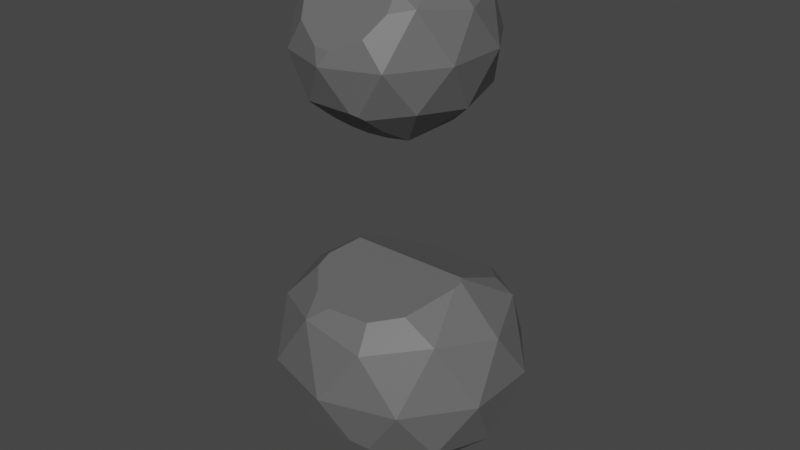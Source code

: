 # Source: Pedra_02_.blend  (saved by Blender 3.3.6; exported with 4.5.12 LTS)
import bpy
from mathutils import Matrix  # noqa: F401  (used for matrix-valued properties, if any)

bpy.ops.wm.read_factory_settings(use_empty=True)
scene = bpy.context.scene
scene.name = 'Scene'

# ---- collections
col_collection = bpy.data.collections.new('Collection'); scene.collection.children.link(col_collection)

# ---- materials (node trees are filled in below, after node groups)
mat_material_001 = bpy.data.materials.new('Material.001')
mat_material_001.use_transparent_shadow = False

# ---- material node trees
mat_material_001.use_nodes = True; mat_material_001.node_tree.nodes.clear()
_N = mat_material_001.node_tree.nodes; _L = mat_material_001.node_tree.links
n0 = _N.new('ShaderNodeBsdfPrincipled'); n0.name = 'Principled BSDF'; n0.location = (10, 300)
n0.distribution = 'GGX'
n0.subsurface_method = 'RANDOM_WALK_SKIN'
n0.inputs[0].default_value = (0.1282, 0.1282, 0.1282, 1.0)
n0.inputs[3].default_value = 1.45
n0.inputs[27].default_value = (0.0, 0.0, 0.0, 1.0)
n0.inputs[28].default_value = 1.0
n1 = _N.new('ShaderNodeOutputMaterial'); n1.name = 'Material Output'; n1.location = (300, 300)
_L.new(n0.outputs[0], n1.inputs[0])
n1.is_active_output = True

# ---- world
world_world = bpy.data.worlds.new('World'); scene.world = world_world
world_world.use_nodes = True; world_world.node_tree.nodes.clear()
_N = world_world.node_tree.nodes; _L = world_world.node_tree.links
n0 = _N.new('ShaderNodeOutputWorld'); n0.name = 'World Output'; n0.location = (300, 300)
n1 = _N.new('ShaderNodeBackground'); n1.name = 'Background'; n1.location = (10, 300)
n1.inputs[0].default_value = (0.05088, 0.05088, 0.05088, 1.0)
_L.new(n1.outputs[0], n0.inputs[0])
n0.is_active_output = True
world_world.color = (0.05088, 0.05088, 0.05088)
world_world.use_sun_shadow = False
world_world.sun_shadow_jitter_overblur = 0.0

# ---- meshes
me_icosphere = bpy.data.meshes.new('Icosphere')
me_icosphere.from_pydata([(0.0, 0.0, -1.0), (0.7236, -0.5257, -0.4472), (-0.8944, 0.0, -0.4472), (0.7236, 0.5257, -0.4472), (-0.7236, -0.5257, 0.4472), (-0.7236, 0.5257, 0.4472), (0.2764, 0.8506, 0.4472), (0.8944, 0.0, 0.4472), (0.0, 0.0, 1.0), (0.4253, -0.309, -0.8507), (0.8506, 0.0, -0.5257), (0.4253, 0.309, -0.8507), (-0.5257, 0.0, -0.8507), (-0.6882, -0.5, -0.5257), (-0.1625, 0.5, -0.8507), (-0.6882, 0.5, -0.5257), (0.9511, -0.309, 0.0), (0.9511, 0.309, 0.0), (0.0, -1.0, 0.0), (0.5878, -0.809, 0.0), (-0.9511, -0.309, 0.0), (-0.5878, -0.809, 0.0), (-0.5878, 0.809, 0.0), (-0.9511, 0.309, 0.0), (0.5878, 0.809, 0.0), (0.6882, -0.5, 0.5257), (-0.8506, 0.0, 0.5257), (-0.2629, 0.809, 0.5257), (0.6882, 0.5, 0.5257), (0.5257, 0.0, 0.8507), (-0.4253, -0.309, 0.8507), (-0.4253, 0.309, 0.8507), (0.1625, 0.5, 0.8507), (0.3886, -0.8356, 0.286), (0.5033, -0.6574, 0.4905), (-0.5017, -0.6622, 0.485), (0.09762, -0.9472, 0.158), (0.09369, -0.2883, 0.9139), (-0.3193, -0.3435, 0.8507), (-0.3995, -0.3884, 0.799), (0.2762, -0.3435, 0.8507), (0.453, -0.5, 0.6711), (-0.3922, -0.809, 0.3165), (-0.08353, -0.9393, 0.1671), (-0.4664, 0.6888, -0.4835), (0.4627, 0.6861, -0.4917), (-0.5273, 0.8171, -0.08688), (0.1455, 0.9214, 0.2354), (-0.1987, 0.6115, -0.7223), (-0.1127, 0.9181, 0.2254), (-0.4764, 0.8452, 0.0), (0.4764, 0.8452, 0.0), (0.5186, 0.809, -0.1119), (0.3179, 0.6395, -0.6359), (-0.01639, 0.6061, -0.7391), (-0.1002, -0.3085, -0.9079), (-0.2672, -0.8556, -0.4324), (0.3379, -0.7629, -0.513), (-0.2956, -0.8343, -0.4509), (-0.2832, -0.8497, -0.4375), (0.2242, -0.8371, -0.4485), (0.2956, -0.809, -0.4729), (-0.2538, -0.3743, -0.8507), (-0.3392, -0.5, -0.7414), (0.2243, -0.3743, -0.8507), (0.3412, -0.5679, -0.6825)], [], [(1, 9, 10), (0, 12, 14), (0, 14, 11), (1, 10, 16), (56, 60, 18), (2, 13, 20), (44, 15, 22, 46), (1, 16, 19), (56, 18, 21, 59), (2, 20, 23), (46, 22, 50), (3, 24, 17), (34, 25, 41), (5, 26, 31), (6, 27, 32), (7, 28, 29), (29, 32, 8), (29, 28, 32), (28, 6, 32), (32, 31, 8), (32, 27, 31), (27, 5, 31), (31, 30, 8), (31, 26, 30), (26, 4, 30), (40, 29, 8, 37), (41, 25, 29, 40), (25, 7, 29), (17, 28, 7), (17, 24, 28), (24, 6, 28), (49, 27, 6, 47), (50, 22, 27, 49), (22, 5, 27), (23, 26, 5), (23, 20, 26), (20, 4, 26), (19, 16, 25), (16, 7, 25), (22, 23, 5), (22, 15, 23), (15, 2, 23), (20, 21, 4), (20, 13, 21), (58, 63, 62, 55, 64, 65, 57, 61, 60, 56, 59), (35, 42, 43, 36, 33, 34, 41, 40, 37, 38, 39), (57, 1, 19, 61), (16, 17, 7), (16, 10, 17), (10, 3, 17), (52, 45, 53, 54, 48, 44, 46, 50, 49, 47, 51), (14, 12, 15), (12, 2, 15), (12, 13, 2), (63, 58, 13), (10, 11, 3), (10, 9, 11), (9, 0, 11), (64, 9, 65), (21, 18, 43, 42), (30, 39, 38), (30, 38, 37, 8), (18, 36, 43), (4, 35, 39, 30), (21, 42, 35, 4), (19, 25, 34, 33), (18, 19, 33, 36), (11, 14, 54, 53), (24, 52, 51), (14, 48, 54), (24, 51, 47, 6), (3, 45, 52, 24), (11, 53, 45, 3), (14, 15, 44, 48), (12, 62, 63, 13), (18, 60, 61, 19), (13, 58, 59, 21), (9, 1, 57, 65), (0, 9, 64, 55), (0, 55, 62, 12)])
_uv = me_icosphere.uv_layers.new(name='UVMap')
_uv.uv.foreach_set('vector', [0.2727, 0.1575, 0.3182, 0.07873, 0.3636, 0.1575, 0.7273, 0.0, 0.7727, 0.07873, 0.6818, 0.07873, 0.5455, 0.0, 0.5909, 0.07873, 0.5, 0.07873, 0.2727, 0.1575, 0.3636, 0.1575, 0.3182, 0.2362, 0.09242, 0.1601, 0.1751, 0.169, 0.1364, 0.2362, 0.8182, 0.1575, 0.9091, 0.1575, 0.8636, 0.2362, 0.6783, 0.1575, 0.7273, 0.1575, 0.6818, 0.2362, 0.673, 0.2209, 0.2727, 0.1575, 0.3182, 0.2362, 0.2273, 0.2362, 0.09242, 0.1601, 0.1364, 0.2362, 0.04546, 0.2362, 0.08992, 0.1592, 0.8182, 0.1575, 0.8636, 0.2362, 0.7727, 0.2362, 0.673, 0.2209, 0.6818, 0.2362, 0.6646, 0.2362, 0.4545, 0.1575, 0.5, 0.2362, 0.4091, 0.2362, 0.2319, 0.3149, 0.2727, 0.3149, 0.2524, 0.3501, 0.7273, 0.3149, 0.8182, 0.3149, 0.7727, 0.3937, 0.5455, 0.3149, 0.6364, 0.3149, 0.5909, 0.3937, 0.3636, 0.3149, 0.4545, 0.3149, 0.4091, 0.3937, 0.4091, 0.3937, 0.5, 0.3937, 0.4545, 0.4724, 0.4091, 0.3937, 0.4545, 0.3149, 0.5, 0.3937, 0.4545, 0.3149, 0.5455, 0.3149, 0.5, 0.3937, 0.5909, 0.3937, 0.6818, 0.3937, 0.6364, 0.4724, 0.5909, 0.3937, 0.6364, 0.3149, 0.6818, 0.3937, 0.6364, 0.3149, 0.7273, 0.3149, 0.6818, 0.3937, 0.7727, 0.3937, 0.8636, 0.3937, 0.8182, 0.4724, 0.7727, 0.3937, 0.8182, 0.3149, 0.8636, 0.3937, 0.8182, 0.3149, 0.9091, 0.3149, 0.8636, 0.3937, 0.2557, 0.3937, 0.3182, 0.3937, 0.2727, 0.4724, 0.2465, 0.427, 0.2524, 0.3501, 0.2727, 0.3149, 0.3182, 0.3937, 0.2557, 0.3937, 0.2727, 0.3149, 0.3636, 0.3149, 0.3182, 0.3937, 0.4091, 0.2362, 0.4545, 0.3149, 0.3636, 0.3149, 0.4091, 0.2362, 0.5, 0.2362, 0.4545, 0.3149, 0.5, 0.2362, 0.5455, 0.3149, 0.4545, 0.3149, 0.6104, 0.2699, 0.6364, 0.3149, 0.5455, 0.3149, 0.567, 0.2776, 0.6646, 0.2362, 0.6818, 0.2362, 0.6364, 0.3149, 0.6104, 0.2699, 0.6818, 0.2362, 0.7273, 0.3149, 0.6364, 0.3149, 0.7727, 0.2362, 0.8182, 0.3149, 0.7273, 0.3149, 0.7727, 0.2362, 0.8636, 0.2362, 0.8182, 0.3149, 0.8636, 0.2362, 0.9091, 0.3149, 0.8182, 0.3149, 0.2273, 0.2362, 0.3182, 0.2362, 0.2727, 0.3149, 0.3182, 0.2362, 0.3636, 0.3149, 0.2727, 0.3149, 0.6818, 0.2362, 0.7727, 0.2362, 0.7273, 0.3149, 0.6818, 0.2362, 0.7273, 0.1575, 0.7727, 0.2362, 0.7273, 0.1575, 0.8182, 0.1575, 0.7727, 0.2362, 0.8636, 0.2362, 0.9545, 0.2362, 0.9091, 0.3149, 0.8636, 0.2362, 0.9091, 0.1575, 0.9545, 0.2362, 0.9958, 0.1575, 0.9393, 0.1052, 0.9317, 0.07873, 0.9371, 0.04858, 0.1962, 0.07873, 0.2037, 0.1195, 0.1966, 0.1575, 0.1864, 0.1654, 0.1751, 0.169, 0.09242, 0.1601, 0.08992, 0.1592, 0.04378, 0.3149, 0.07282, 0.2836, 0.1219, 0.2612, 0.1524, 0.264, 0.1982, 0.2865, 0.2319, 0.3149, 0.2524, 0.3501, 0.2557, 0.3937, 0.2465, 0.427, 0.06185, 0.3937, 0.05268, 0.3811, 0.1966, 0.1575, 0.2727, 0.1575, 0.2273, 0.2362, 0.1864, 0.1654, 0.3182, 0.2362, 0.4091, 0.2362, 0.3636, 0.3149, 0.3182, 0.2362, 0.3636, 0.1575, 0.4091, 0.2362, 0.3636, 0.1575, 0.4545, 0.1575, 0.4091, 0.2362, 0.5097, 0.2194, 0.506, 0.1575, 0.53, 0.1308, 0.5753, 0.1058, 0.6054, 0.1038, 0.6783, 0.1575, 0.673, 0.2209, 0.6646, 0.2362, 0.6104, 0.2699, 0.567, 0.2776, 0.5172, 0.2362, 0.6818, 0.07873, 0.7727, 0.07873, 0.7273, 0.1575, 0.7727, 0.07873, 0.8182, 0.1575, 0.7273, 0.1575, 0.8636, 0.07873, 0.9091, 0.1575, 0.8182, 0.1575, 0.9393, 0.1052, 0.9958, 0.1575, 0.9091, 0.1575, 0.3636, 0.1575, 0.4091, 0.07873, 0.4545, 0.1575, 0.3636, 0.1575, 0.3182, 0.07873, 0.4091, 0.07873, 0.3182, 0.07873, 0.3636, 0.0, 0.4091, 0.07873, 0.1962, 0.07873, 0.2273, 0.07873, 0.2037, 0.1195, 0.04546, 0.2362, 0.1364, 0.2362, 0.1219, 0.2612, 0.07282, 0.2836, 0.04546, 0.3937, 0.05268, 0.3811, 0.06185, 0.3937, 0.04546, 0.3937, 0.06185, 0.3937, 0.1171, 0.427, 0.09091, 0.4724, 0.1364, 0.2362, 0.1524, 0.264, 0.1219, 0.2612, 0.0, 0.3149, 0.04378, 0.3149, 0.05268, 0.3811, 0.04546, 0.3937, 0.04546, 0.2362, 0.07282, 0.2836, 0.04378, 0.3149, 0.0, 0.3149, 0.2273, 0.2362, 0.2727, 0.3149, 0.2319, 0.3149, 0.1982, 0.2865, 0.1364, 0.2362, 0.2273, 0.2362, 0.1982, 0.2865, 0.1524, 0.264, 0.5, 0.07873, 0.5909, 0.07873, 0.5753, 0.1058, 0.53, 0.1308, 0.5, 0.2362, 0.5097, 0.2194, 0.5172, 0.2362, 0.5909, 0.07873, 0.6054, 0.1038, 0.5753, 0.1058, 0.5, 0.2362, 0.5172, 0.2362, 0.567, 0.2776, 0.5455, 0.3149, 0.4545, 0.1575, 0.506, 0.1575, 0.5097, 0.2194, 0.5, 0.2362, 0.5, 0.07873, 0.53, 0.1308, 0.506, 0.1575, 0.4545, 0.1575, 0.6818, 0.07873, 0.7273, 0.1575, 0.6783, 0.1575, 0.6674, 0.1038, 0.8636, 0.07873, 0.9317, 0.07873, 0.9393, 0.1052, 0.9091, 0.1575, 0.1364, 0.2362, 0.1751, 0.169, 0.1864, 0.1654, 0.2273, 0.2362, 0.9091, 0.1575, 0.9958, 0.1575, 0.999, 0.1592, 0.9545, 0.2362, 0.2273, 0.07873, 0.2727, 0.1575, 0.1966, 0.1575, 0.2037, 0.1195, 0.1818, 0.0, 0.2273, 0.07873, 0.1962, 0.07873, 0.1538, 0.04858, 0.9091, 0.0, 0.9371, 0.04858, 0.9317, 0.07873, 0.8636, 0.07873])
me_icosphere.materials.append(mat_material_001)
me_icosphere.update()
me_icosphere_001 = bpy.data.meshes.new('Icosphere.001')
me_icosphere_001.from_pydata([(0.7236, -0.5257, -0.4472), (-0.2764, -0.8506, -0.4472), (-0.8944, 0.0, -0.4472), (-0.2764, 0.8506, -0.4472), (0.7236, 0.5257, -0.4472), (-0.7236, -0.5257, 0.4472), (-0.7236, 0.5257, 0.4472), (0.8944, 0.0, 0.4472), (0.0, 0.0, 1.0), (0.2629, -0.809, -0.5257), (0.8506, 0.0, -0.5257), (-0.6882, -0.5, -0.5257), (-0.6882, 0.5, -0.5257), (0.2629, 0.809, -0.5257), (0.9511, -0.309, 0.0), (0.9511, 0.309, 0.0), (0.5878, -0.809, 0.0), (-0.9511, -0.309, 0.0), (-0.5878, -0.809, 0.0), (-0.5878, 0.809, 0.0), (-0.9511, 0.309, 0.0), (0.5878, 0.809, 0.0), (0.6882, -0.5, 0.5257), (-0.8506, 0.0, 0.5257), (0.6882, 0.5, 0.5257), (0.1625, -0.5, 0.8507), (0.5257, 0.0, 0.8507), (-0.4253, -0.309, 0.8507), (-0.4253, 0.309, 0.8507), (0.1625, 0.5, 0.8507), (0.2143, 0.6597, 0.6669), (0.556, 0.8133, 0.04565), (-0.1866, 0.8992, -0.3019), (-0.437, 0.7019, 0.4961), (0.4463, 0.706, 0.4796), (-0.05008, 0.6544, 0.6883), (-0.3072, 0.6727, 0.6143), (-0.54, 0.8246, 0.0), (-0.5489, 0.809, 0.06285), (0.54, 0.8246, 0.0), (0.1437, 0.8956, -0.2874), (-0.04953, -0.9732, -0.08015), (0.5168, -0.8185, 0.1019), (0.5398, -0.6264, 0.4974), (-0.3861, -0.7333, 0.5047), (0.1639, -0.5045, 0.8455), (-0.3077, -0.6709, 0.6155), (0.1533, -0.5066, 0.8437), (-0.3753, -0.809, 0.3439), (-0.16, -0.948, 0.0), (0.3455, -0.8877, 0.0), (0.0454, -0.967, -0.0908), (0.5991, -0.4353, -0.6156), (0.5098, 0.3704, -0.7364), (-0.2265, -0.6972, -0.6237), (-0.6214, 0.0, -0.7459), (-0.1769, 0.5444, -0.7996), (0.3779, 0.4549, -0.7559), (-0.09076, 0.5521, -0.7959), (-0.249, 0.5, -0.7972), (-0.5698, 0.1356, -0.7626), (-0.594, -0.21, -0.7142), (-0.4625, -0.5, -0.6652), (0.6213, 0.1666, -0.7009), (0.6803, -0.1238, -0.6559), (0.1722, -0.7431, -0.595), (0.2968, -0.7045, -0.5936)], [], [(52, 66, 65, 54, 62, 61, 55, 60, 59, 56, 58, 57, 53, 63, 64), (0, 10, 14), (2, 11, 17), (3, 12, 19), (4, 13, 21), (0, 14, 16), (47, 46, 44, 48, 49, 41, 51, 50, 42, 43, 45), (2, 17, 20), (36, 35, 30, 34, 31, 39, 40, 32, 37, 38, 33), (4, 21, 15), (43, 22, 25, 45), (6, 23, 28), (30, 35, 29), (7, 24, 26), (26, 29, 8), (26, 24, 29), (29, 28, 8), (33, 6, 28, 36), (28, 27, 8), (28, 23, 27), (23, 5, 27), (27, 25, 8), (47, 45, 25), (25, 26, 8), (25, 22, 26), (22, 7, 26), (15, 24, 7), (15, 21, 24), (37, 19, 38), (20, 23, 6), (20, 17, 23), (17, 5, 23), (16, 14, 22), (14, 7, 22), (19, 20, 6), (19, 12, 20), (12, 2, 20), (17, 18, 5), (17, 11, 18), (11, 1, 18), (50, 16, 42), (51, 9, 16, 50), (9, 0, 16), (14, 15, 7), (14, 10, 15), (10, 4, 15), (57, 13, 4, 53), (57, 58, 13), (56, 3, 13, 58), (59, 12, 3, 56), (59, 60, 12), (55, 2, 12, 60), (61, 11, 2, 55), (61, 62, 11), (54, 1, 11, 62), (65, 9, 1, 54), (65, 66, 9), (52, 0, 9, 66), (21, 13, 40, 39), (29, 35, 36, 28), (19, 6, 33, 38), (3, 19, 37, 32), (13, 3, 32, 40), (21, 31, 34, 24), (21, 39, 31), (24, 34, 30, 29), (18, 49, 48), (27, 46, 47, 25), (5, 44, 46, 27), (18, 48, 44, 5), (16, 22, 43, 42), (1, 9, 51, 41), (1, 41, 49, 18), (10, 64, 63), (10, 63, 53, 4), (0, 52, 64, 10)])
_uv = me_icosphere_001.uv_layers.new(name='UVMap')
_uv.uv.foreach_set('vector', [0.2538, 0.1246, 0.1913, 0.141, 0.1721, 0.1407, 0.1108, 0.123, 0.9286, 0.1237, 0.8827, 0.1118, 0.8518, 0.09917, 0.7604, 0.1001, 0.6893, 0.09169, 0.6761, 0.0887, 0.5832, 0.092, 0.5133, 0.1017, 0.4871, 0.101, 0.3881, 0.115, 0.3454, 0.1259, 0.2727, 0.1575, 0.3636, 0.1575, 0.3182, 0.2362, 0.8182, 0.1575, 0.9091, 0.1575, 0.8636, 0.2362, 0.6364, 0.1575, 0.7273, 0.1575, 0.6818, 0.2362, 0.4545, 0.1575, 0.5455, 0.1575, 0.5, 0.2362, 0.2727, 0.1575, 0.3182, 0.2362, 0.2273, 0.2362, 0.1354, 0.392, 0.07835, 0.3367, 0.0666, 0.3149, 0.07519, 0.2877, 0.1116, 0.2362, 0.1282, 0.2221, 0.1442, 0.2226, 0.1898, 0.2362, 0.2169, 0.2541, 0.24, 0.3149, 0.2267, 0.3926, 0.8182, 0.1575, 0.8636, 0.2362, 0.7727, 0.2362, 0.6488, 0.3364, 0.6136, 0.3543, 0.5702, 0.3578, 0.508, 0.3149, 0.5046, 0.2442, 0.5074, 0.2362, 0.5661, 0.1932, 0.6216, 0.183, 0.6744, 0.2362, 0.6764, 0.2456, 0.6707, 0.3149, 0.4545, 0.1575, 0.5, 0.2362, 0.4091, 0.2362, 0.24, 0.3149, 0.2727, 0.3149, 0.2273, 0.3937, 0.2267, 0.3926, 0.7273, 0.3149, 0.8182, 0.3149, 0.7727, 0.3937, 0.5702, 0.3578, 0.6136, 0.3543, 0.5909, 0.3937, 0.3636, 0.3149, 0.4545, 0.3149, 0.4091, 0.3937, 0.4091, 0.3937, 0.5, 0.3937, 0.4545, 0.4724, 0.4091, 0.3937, 0.4545, 0.3149, 0.5, 0.3937, 0.5909, 0.3937, 0.6818, 0.3937, 0.6364, 0.4724, 0.6707, 0.3149, 0.7273, 0.3149, 0.6818, 0.3937, 0.6488, 0.3364, 0.7727, 0.3937, 0.8636, 0.3937, 0.8182, 0.4724, 0.7727, 0.3937, 0.8182, 0.3149, 0.8636, 0.3937, 0.8182, 0.3149, 0.9091, 0.3149, 0.8636, 0.3937, 0.04546, 0.3937, 0.1364, 0.3937, 0.09091, 0.4724, 0.1354, 0.392, 0.1369, 0.3926, 0.1364, 0.3937, 0.2273, 0.3937, 0.3182, 0.3937, 0.2727, 0.4724, 0.2273, 0.3937, 0.2727, 0.3149, 0.3182, 0.3937, 0.2727, 0.3149, 0.3636, 0.3149, 0.3182, 0.3937, 0.4091, 0.2362, 0.4545, 0.3149, 0.3636, 0.3149, 0.4091, 0.2362, 0.5, 0.2362, 0.4545, 0.3149, 0.6744, 0.2362, 0.6818, 0.2362, 0.6764, 0.2456, 0.7727, 0.2362, 0.8182, 0.3149, 0.7273, 0.3149, 0.7727, 0.2362, 0.8636, 0.2362, 0.8182, 0.3149, 0.8636, 0.2362, 0.9091, 0.3149, 0.8182, 0.3149, 0.2273, 0.2362, 0.3182, 0.2362, 0.2727, 0.3149, 0.3182, 0.2362, 0.3636, 0.3149, 0.2727, 0.3149, 0.6818, 0.2362, 0.7727, 0.2362, 0.7273, 0.3149, 0.6818, 0.2362, 0.7273, 0.1575, 0.7727, 0.2362, 0.7273, 0.1575, 0.8182, 0.1575, 0.7727, 0.2362, 0.8636, 0.2362, 0.9545, 0.2362, 0.9091, 0.3149, 0.8636, 0.2362, 0.9091, 0.1575, 0.9545, 0.2362, 0.9091, 0.1575, 1.0, 0.1575, 0.9545, 0.2362, 0.1898, 0.2362, 0.2273, 0.2362, 0.2169, 0.2541, 0.1442, 0.2226, 0.1818, 0.1575, 0.2273, 0.2362, 0.1898, 0.2362, 0.1818, 0.1575, 0.2727, 0.1575, 0.2273, 0.2362, 0.3182, 0.2362, 0.4091, 0.2362, 0.3636, 0.3149, 0.3182, 0.2362, 0.3636, 0.1575, 0.4091, 0.2362, 0.3636, 0.1575, 0.4545, 0.1575, 0.4091, 0.2362, 0.5133, 0.1017, 0.5455, 0.1575, 0.4545, 0.1575, 0.4871, 0.101, 0.5133, 0.1017, 0.5832, 0.092, 0.5455, 0.1575, 0.5967, 0.0887, 0.6364, 0.1575, 0.5455, 0.1575, 0.5832, 0.092, 0.6893, 0.09169, 0.7273, 0.1575, 0.6364, 0.1575, 0.6761, 0.0887, 0.6893, 0.09169, 0.7604, 0.1001, 0.7273, 0.1575, 0.7845, 0.09917, 0.8182, 0.1575, 0.7273, 0.1575, 0.7604, 0.1001, 0.8827, 0.1118, 0.9091, 0.1575, 0.8182, 0.1575, 0.8518, 0.09917, 0.8827, 0.1118, 0.9286, 0.1237, 0.9091, 0.1575, 0.9801, 0.123, 1.0, 0.1575, 0.9091, 0.1575, 0.9286, 0.1237, 0.1721, 0.1407, 0.1818, 0.1575, 0.09091, 0.1575, 0.1108, 0.123, 0.1721, 0.1407, 0.1913, 0.141, 0.1818, 0.1575, 0.2538, 0.1246, 0.2727, 0.1575, 0.1818, 0.1575, 0.1913, 0.141, 0.5, 0.2362, 0.5455, 0.1575, 0.5661, 0.1932, 0.5074, 0.2362, 0.5909, 0.3937, 0.6136, 0.3543, 0.6488, 0.3364, 0.6818, 0.3937, 0.6818, 0.2362, 0.7273, 0.3149, 0.6707, 0.3149, 0.6764, 0.2456, 0.6364, 0.1575, 0.6818, 0.2362, 0.6744, 0.2362, 0.6216, 0.183, 0.5455, 0.1575, 0.6364, 0.1575, 0.6216, 0.183, 0.5661, 0.1932, 0.5, 0.2362, 0.5046, 0.2442, 0.508, 0.3149, 0.4545, 0.3149, 0.5, 0.2362, 0.5074, 0.2362, 0.5046, 0.2442, 0.4545, 0.3149, 0.508, 0.3149, 0.5207, 0.3578, 0.5, 0.3937, 0.04546, 0.2362, 0.1116, 0.2362, 0.07519, 0.2877, 0.04546, 0.3937, 0.07835, 0.3367, 0.1354, 0.392, 0.1364, 0.3937, 0.0, 0.3149, 0.0666, 0.3149, 0.07835, 0.3367, 0.04546, 0.3937, 0.04546, 0.2362, 0.07519, 0.2877, 0.0666, 0.3149, 0.0, 0.3149, 0.2273, 0.2362, 0.2727, 0.3149, 0.24, 0.3149, 0.2169, 0.2541, 0.09091, 0.1575, 0.1818, 0.1575, 0.1442, 0.2226, 0.1282, 0.2221, 0.09091, 0.1575, 0.1282, 0.2221, 0.1116, 0.2362, 0.04546, 0.2362, 0.3636, 0.1575, 0.3454, 0.1259, 0.3881, 0.115, 0.3636, 0.1575, 0.3881, 0.115, 0.422, 0.101, 0.4545, 0.1575, 0.2727, 0.1575, 0.2917, 0.1246, 0.3454, 0.1259, 0.3636, 0.1575])
me_icosphere_001.materials.append(mat_material_001)
me_icosphere_001.update()
me_icosphere_002 = bpy.data.meshes.new('Icosphere.002')
me_icosphere_002.from_pydata([(0.0, 0.01124, 0.01176), (0.2187, -0.1401, 0.1659), (-0.2703, 0.01124, 0.1659), (0.2187, 0.1626, 0.1659), (0.08353, -0.2337, 0.4153), (-0.2187, -0.1401, 0.4153), (-0.2187, 0.1626, 0.4153), (0.08353, 0.2562, 0.4153), (0.2703, 0.01124, 0.4153), (0.1285, -0.07774, 0.0534), (0.2571, 0.01124, 0.144), (0.1285, 0.1002, 0.0534), (-0.1589, 0.01124, 0.0534), (-0.208, -0.1327, 0.144), (-0.0491, 0.1552, 0.0534), (-0.208, 0.1552, 0.144), (0.2874, -0.07774, 0.2906), (0.2874, 0.1002, 0.2906), (0.0, -0.2767, 0.2906), (0.1776, -0.2217, 0.2906), (-0.2874, -0.07774, 0.2906), (-0.1776, -0.2217, 0.2906), (-0.1776, 0.2442, 0.2906), (-0.2874, 0.1002, 0.2906), (0.1776, 0.2442, 0.2906), (0.208, -0.1327, 0.4372), (-0.07944, -0.2217, 0.4372), (-0.2571, 0.01124, 0.4372), (0.208, 0.1552, 0.4372), (-0.02346, -0.05754, 0.03165), (-0.06732, -0.242, 0.1901), (0.1228, -0.1963, 0.1508), (-0.1162, -0.2072, 0.1601), (-0.0954, -0.2322, 0.1816), (0.05655, -0.2375, 0.1862), (0.09862, -0.2217, 0.1726), (-0.08712, -0.08287, 0.0534), (-0.1242, -0.1327, 0.09622), (0.112, -0.08287, 0.0534), (0.122, -0.09694, 0.06549), (-0.1233, 0.2239, 0.1589), (0.1193, 0.2208, 0.1503), (-0.1331, 0.2499, 0.2316), (0.02695, 0.2853, 0.3308), (-0.06666, 0.2067, 0.1108), (-0.0209, 0.2847, 0.3292), (-0.09124, 0.2709, 0.2906), (0.09124, 0.2709, 0.2906), (0.1275, 0.2442, 0.2157), (0.09071, 0.2111, 0.1232), (0.0213, 0.2039, 0.103), (0.01986, 0.2515, 0.4239), (-0.1695, 0.1286, 0.4767), (0.08027, 0.2466, 0.426), (-0.1044, 0.2296, 0.4333), (0.1588, 0.1552, 0.4652), (-0.1674, 0.07331, 0.5004), (-0.07285, 0.2487, 0.425), (-0.08628, 0.2442, 0.427), (0.06693, -0.185, 0.4695), (-0.1575, -0.09775, 0.4917), (0.1621, 0.02071, 0.5218), (-0.1637, -0.05338, 0.503), (-0.1004, -0.1604, 0.4758), (-0.03594, -0.1916, 0.4679), (0.128, -0.1327, 0.4828), (0.1665, -0.01108, 0.5138), (0.1672, 0.01124, 0.5194), (-0.1364, 0.02241, 0.5223), (0.1601, 0.02241, 0.5223)], [], [(1, 9, 10), (0, 12, 14), (0, 14, 11), (1, 10, 16), (30, 34, 18), (2, 13, 20), (40, 15, 22, 42), (1, 16, 19), (30, 18, 21, 33), (2, 20, 23), (42, 22, 46), (3, 24, 17), (61, 69, 68, 62, 60, 63, 64, 59, 65, 66, 67), (61, 28, 55, 69), (54, 6, 52), (63, 26, 64), (68, 69, 55, 53, 51, 57, 58, 54, 52, 56), (17, 28, 8), (17, 24, 28), (24, 7, 28), (23, 27, 6), (23, 20, 27), (20, 5, 27), (21, 26, 5), (21, 18, 26), (18, 4, 26), (19, 25, 4), (19, 16, 25), (16, 8, 25), (22, 23, 6), (22, 15, 23), (15, 2, 23), (20, 21, 5), (20, 13, 21), (39, 31, 35, 34, 30, 33, 32, 37, 36, 29, 38), (18, 19, 4), (31, 1, 19, 35), (16, 17, 8), (16, 10, 17), (10, 3, 17), (48, 41, 49, 50, 44, 40, 42, 46, 45, 43, 47), (14, 12, 15), (12, 2, 15), (12, 13, 2), (37, 32, 13), (10, 11, 3), (10, 9, 11), (9, 0, 11), (38, 9, 39), (12, 36, 37, 13), (18, 34, 35, 19), (13, 32, 33, 21), (9, 1, 31, 39), (0, 9, 38, 29), (0, 29, 36, 12), (11, 14, 50, 49), (24, 48, 47), (14, 44, 50), (24, 47, 43, 7), (3, 41, 48, 24), (11, 49, 41, 3), (14, 15, 40, 44), (46, 22, 58, 57, 45), (65, 25, 66), (22, 6, 54, 58), (28, 7, 53, 55), (6, 27, 56, 52), (7, 51, 53), (45, 57, 51, 7, 43), (25, 8, 67, 66), (56, 27, 62, 68), (8, 28, 61, 67), (5, 26, 63, 60), (27, 5, 60, 62), (4, 25, 65, 59), (26, 4, 59, 64)])
_uv = me_icosphere_002.uv_layers.new(name='UVMap')
_uv.uv.foreach_set('vector', [0.2727, 0.1575, 0.3182, 0.07873, 0.3636, 0.1575, 0.7273, 0.0, 0.7727, 0.07873, 0.6818, 0.07873, 0.5455, 0.0, 0.5909, 0.07873, 0.5, 0.07873, 0.2727, 0.1575, 0.3636, 0.1575, 0.3182, 0.2362, 0.09973, 0.1727, 0.1687, 0.1801, 0.1364, 0.2362, 0.8182, 0.1575, 0.9091, 0.1575, 0.8636, 0.2362, 0.6654, 0.1575, 0.7273, 0.1575, 0.6818, 0.2362, 0.6603, 0.1989, 0.2727, 0.1575, 0.3182, 0.2362, 0.2273, 0.2362, 0.09973, 0.1727, 0.1364, 0.2362, 0.04546, 0.2362, 0.08517, 0.1674, 0.8182, 0.1575, 0.8636, 0.2362, 0.7727, 0.2362, 0.6603, 0.1989, 0.6818, 0.2362, 0.6376, 0.2362, 0.4545, 0.1575, 0.5, 0.2362, 0.4091, 0.2362, 0.4121, 0.3885, 0.4134, 0.3888, 0.8125, 0.3888, 0.8512, 0.3721, 0.8782, 0.3684, 0.07154, 0.3485, 0.1063, 0.3416, 0.1599, 0.3529, 0.2498, 0.3546, 0.3111, 0.3814, 0.3216, 0.3878, 0.4121, 0.3885, 0.4545, 0.3149, 0.4686, 0.3393, 0.4134, 0.3888, 0.6527, 0.3149, 0.7273, 0.3149, 0.7025, 0.3579, 0.07154, 0.3485, 0.09091, 0.3149, 0.1063, 0.3416, 0.8125, 0.3888, 0.4134, 0.3888, 0.4686, 0.3393, 0.5412, 0.3224, 0.581, 0.3149, 0.6326, 0.3084, 0.6395, 0.3094, 0.6527, 0.3149, 0.7025, 0.3579, 0.7865, 0.3698, 0.4091, 0.2362, 0.4545, 0.3149, 0.3636, 0.3149, 0.4091, 0.2362, 0.5, 0.2362, 0.4545, 0.3149, 0.5, 0.2362, 0.5455, 0.3149, 0.4545, 0.3149, 0.7727, 0.2362, 0.8182, 0.3149, 0.7273, 0.3149, 0.7727, 0.2362, 0.8636, 0.2362, 0.8182, 0.3149, 0.8636, 0.2362, 0.9091, 0.3149, 0.8182, 0.3149, 0.04546, 0.2362, 0.09091, 0.3149, 0.0, 0.3149, 0.04546, 0.2362, 0.1364, 0.2362, 0.09091, 0.3149, 0.1364, 0.2362, 0.1818, 0.3149, 0.09091, 0.3149, 0.2273, 0.2362, 0.2727, 0.3149, 0.1818, 0.3149, 0.2273, 0.2362, 0.3182, 0.2362, 0.2727, 0.3149, 0.3182, 0.2362, 0.3636, 0.3149, 0.2727, 0.3149, 0.6818, 0.2362, 0.7727, 0.2362, 0.7273, 0.3149, 0.6818, 0.2362, 0.7273, 0.1575, 0.7727, 0.2362, 0.7273, 0.1575, 0.8182, 0.1575, 0.7727, 0.2362, 0.8636, 0.2362, 0.9545, 0.2362, 0.9091, 0.3149, 0.8636, 0.2362, 0.9091, 0.1575, 0.9545, 0.2362, 0.2212, 0.08923, 0.2101, 0.1575, 0.1907, 0.1728, 0.1687, 0.1801, 0.09973, 0.1727, 0.08517, 0.1674, 0.9761, 0.1575, 0.9331, 0.1159, 0.9231, 0.07873, 0.9308, 0.03761, 0.2188, 0.07873, 0.1364, 0.2362, 0.2273, 0.2362, 0.1818, 0.3149, 0.2101, 0.1575, 0.2727, 0.1575, 0.2273, 0.2362, 0.1907, 0.1728, 0.3182, 0.2362, 0.4091, 0.2362, 0.3636, 0.3149, 0.3182, 0.2362, 0.3636, 0.1575, 0.4091, 0.2362, 0.3636, 0.1575, 0.4545, 0.1575, 0.4091, 0.2362, 0.5232, 0.196, 0.5194, 0.1575, 0.535, 0.1394, 0.566, 0.1218, 0.6141, 0.1189, 0.6654, 0.1575, 0.6603, 0.1989, 0.6376, 0.2362, 0.6029, 0.2569, 0.5762, 0.2616, 0.5442, 0.2362, 0.6818, 0.07873, 0.7727, 0.07873, 0.7273, 0.1575, 0.7727, 0.07873, 0.8182, 0.1575, 0.7273, 0.1575, 0.8636, 0.07873, 0.9091, 0.1575, 0.8182, 0.1575, 0.9331, 0.1159, 0.9761, 0.1575, 0.9091, 0.1575, 0.3636, 0.1575, 0.4091, 0.07873, 0.4545, 0.1575, 0.3636, 0.1575, 0.3182, 0.07873, 0.4091, 0.07873, 0.3182, 0.07873, 0.3636, 0.0, 0.4091, 0.07873, 0.2188, 0.07873, 0.2273, 0.07873, 0.2212, 0.08923, 0.8636, 0.07873, 0.9231, 0.07873, 0.9331, 0.1159, 0.9091, 0.1575, 0.1364, 0.2362, 0.1687, 0.1801, 0.1907, 0.1728, 0.2273, 0.2362, 0.9091, 0.1575, 0.9761, 0.1575, 0.9943, 0.1674, 0.9545, 0.2362, 0.2273, 0.07873, 0.2727, 0.1575, 0.2101, 0.1575, 0.2212, 0.08923, 0.1818, 0.0, 0.2273, 0.07873, 0.2188, 0.07873, 0.1601, 0.03761, 0.9091, 0.0, 0.9308, 0.03761, 0.9231, 0.07873, 0.8636, 0.07873, 0.5, 0.07873, 0.5909, 0.07873, 0.566, 0.1218, 0.535, 0.1394, 0.5, 0.2362, 0.5232, 0.196, 0.5442, 0.2362, 0.5909, 0.07873, 0.6141, 0.1189, 0.566, 0.1218, 0.5, 0.2362, 0.5442, 0.2362, 0.5762, 0.2616, 0.5455, 0.3149, 0.4545, 0.1575, 0.5194, 0.1575, 0.5232, 0.196, 0.5, 0.2362, 0.5, 0.07873, 0.535, 0.1394, 0.5194, 0.1575, 0.4545, 0.1575, 0.6818, 0.07873, 0.7273, 0.1575, 0.6654, 0.1575, 0.6586, 0.1189, 0.6376, 0.2362, 0.6818, 0.2362, 0.6395, 0.3094, 0.6326, 0.3084, 0.6029, 0.2569, 0.2498, 0.3546, 0.2727, 0.3149, 0.3111, 0.3814, 0.6818, 0.2362, 0.7273, 0.3149, 0.6527, 0.3149, 0.6395, 0.3094, 0.4545, 0.3149, 0.5455, 0.3149, 0.5412, 0.3224, 0.4686, 0.3393, 0.7273, 0.3149, 0.8182, 0.3149, 0.7865, 0.3698, 0.7521, 0.3579, 0.5455, 0.3149, 0.581, 0.3149, 0.5498, 0.3224, 0.6029, 0.2569, 0.6326, 0.3084, 0.581, 0.3149, 0.5455, 0.3149, 0.5762, 0.2616, 0.2727, 0.3149, 0.3636, 0.3149, 0.3216, 0.3878, 0.3111, 0.3814, 0.7865, 0.3698, 0.8182, 0.3149, 0.8512, 0.3721, 0.8125, 0.3888, 0.3636, 0.3149, 0.4545, 0.3149, 0.4121, 0.3885, 0.4057, 0.3878, 0.0, 0.3149, 0.09091, 0.3149, 0.07154, 0.3485, 0.03088, 0.3684, 0.8182, 0.3149, 0.9091, 0.3149, 0.8782, 0.3684, 0.8512, 0.3721, 0.1818, 0.3149, 0.2727, 0.3149, 0.2498, 0.3546, 0.2037, 0.3529, 0.09091, 0.3149, 0.1818, 0.3149, 0.1599, 0.3529, 0.1063, 0.3416])
me_icosphere_002.materials.append(mat_material_001)
me_icosphere_002.update()

# ---- objects
ob_icosphere = bpy.data.objects.new('Icosphere', me_icosphere)
ob_icosphere_001 = bpy.data.objects.new('Icosphere.001', me_icosphere_001)
ob_icosphere_002 = bpy.data.objects.new('Icosphere.002', me_icosphere_002)

# ---- transforms, parenting, visibility, modifiers, constraints
ob_icosphere.location = (0.0, 0.0, 1.037)
ob_icosphere.scale = (0.2091, 0.2418, 0.2108)
ob_icosphere_001.location = (2.562e-18, 0.0009503, 0.2075)
ob_icosphere_001.rotation_euler = (-0.6116, -1.275e-16, 4.025e-17)
ob_icosphere_001.scale = (0.188, 0.2325, 0.188)
ob_icosphere_002.location = (0.0, 0.0, 0.0)

# ---- collection membership
col_collection.objects.link(ob_icosphere)
col_collection.objects.link(ob_icosphere_001)
col_collection.objects.link(ob_icosphere_002)

# ---- scene / render settings (as saved in the file)
scene.frame_start = 1; scene.frame_end = 250; scene.frame_set(1)
scene.render.engine = 'BLENDER_EEVEE_NEXT'
scene.cycles.sampling_pattern = 'TABULATED_SOBOL'
scene.cycles.use_light_tree = False
scene.view_settings.view_transform = 'Filmic'
bpy.context.view_layer.update()

# ---- added for rendering (the .blend has no active camera and no usable light): camera, sun
cam_auto = bpy.data.cameras.new('AutoCamera')
cam_auto.lens = 50.0
cam_auto.sensor_width = 36.0
cam_auto.clip_end = 1000.0
ob_auto_camera = bpy.data.objects.new('AutoCamera', cam_auto)
scene.collection.objects.link(ob_auto_camera)
ob_auto_camera.location = (1.40151, -1.67752, 1.72753)
ob_auto_camera.rotation_euler = (1.09748, -7.21219e-08, 0.694738)
scene.camera = ob_auto_camera
light_auto_sun = bpy.data.lights.new('AutoSun', 'SUN')
light_auto_sun.energy = 3.0
light_auto_sun.angle = 0.0523599
ob_auto_sun = bpy.data.objects.new('AutoSun', light_auto_sun)
scene.collection.objects.link(ob_auto_sun)
ob_auto_sun.rotation_euler = (0.872665, 0.174533, 0.523599)
bpy.context.view_layer.update()
